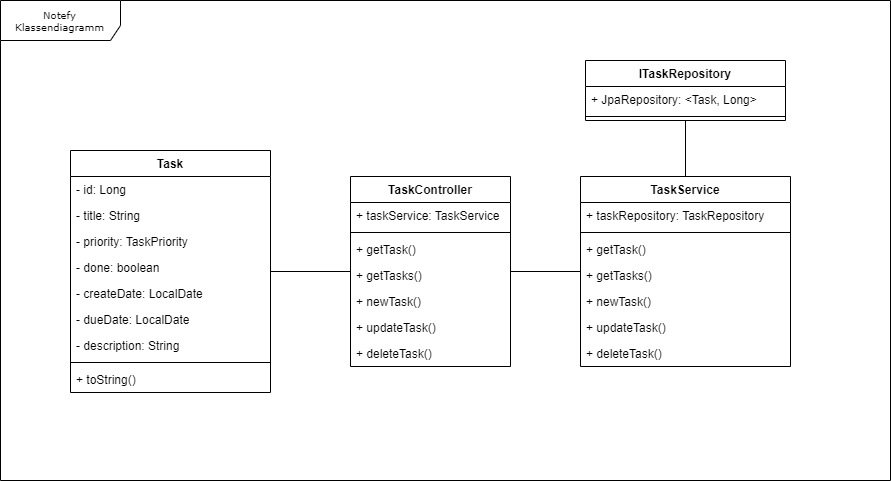

The diagram above was exported from draw.io. Its source (the exported page's mxGraphModel, read from the mxfile embedded in the PNG):
<mxGraphModel dx="1105" dy="571" grid="1" gridSize="10" guides="1" tooltips="1" connect="1" arrows="1" fold="1" page="1" pageScale="1" pageWidth="850" pageHeight="1100" background="none" math="0" shadow="0">
  <root>
    <mxCell id="0" />
    <mxCell id="1" parent="0" />
    <mxCell id="17acba5748e5396b-1" value="Notefy Klassendiagramm" style="shape=umlFrame;whiteSpace=wrap;html=1;rounded=0;shadow=0;comic=0;labelBackgroundColor=none;strokeWidth=1;fontFamily=Verdana;fontSize=10;align=center;width=120;height=40;fillColor=#FFFFFF;swimlaneFillColor=#FFFFFF;" parent="1" vertex="1">
      <mxGeometry x="60" y="70" width="890" height="480" as="geometry" />
    </mxCell>
    <mxCell id="5d2195bd80daf111-38" style="edgeStyle=orthogonalEdgeStyle;rounded=0;html=1;dashed=1;labelBackgroundColor=none;startFill=0;endArrow=open;endFill=0;endSize=10;fontFamily=Verdana;fontSize=10;" parent="1" edge="1">
      <mxGeometry relative="1" as="geometry">
        <Array as="points">
          <mxPoint x="590" y="721" />
        </Array>
        <mxPoint x="650" y="721" as="sourcePoint" />
      </mxGeometry>
    </mxCell>
    <mxCell id="5d2195bd80daf111-40" style="edgeStyle=orthogonalEdgeStyle;rounded=0;html=1;dashed=1;labelBackgroundColor=none;startFill=0;endArrow=open;endFill=0;endSize=10;fontFamily=Verdana;fontSize=10;" parent="1" edge="1">
      <mxGeometry relative="1" as="geometry">
        <Array as="points" />
        <mxPoint x="730" y="814" as="sourcePoint" />
      </mxGeometry>
    </mxCell>
    <mxCell id="5d2195bd80daf111-39" style="edgeStyle=orthogonalEdgeStyle;rounded=0;html=1;dashed=1;labelBackgroundColor=none;startFill=0;endArrow=open;endFill=0;endSize=10;fontFamily=Verdana;fontSize=10;" parent="1" edge="1">
      <mxGeometry relative="1" as="geometry">
        <mxPoint x="730" y="978" as="targetPoint" />
      </mxGeometry>
    </mxCell>
    <mxCell id="5d2195bd80daf111-41" style="edgeStyle=orthogonalEdgeStyle;rounded=0;html=1;dashed=1;labelBackgroundColor=none;startFill=0;endArrow=open;endFill=0;endSize=10;fontFamily=Verdana;fontSize=10;" parent="1" edge="1">
      <mxGeometry relative="1" as="geometry">
        <Array as="points" />
        <mxPoint x="730" y="603" as="sourcePoint" />
      </mxGeometry>
    </mxCell>
    <mxCell id="5d2195bd80daf111-35" style="edgeStyle=orthogonalEdgeStyle;rounded=0;html=1;dashed=1;labelBackgroundColor=none;startFill=0;endArrow=open;endFill=0;endSize=10;fontFamily=Verdana;fontSize=10;" parent="1" edge="1">
      <mxGeometry relative="1" as="geometry">
        <Array as="points">
          <mxPoint x="545" y="970" />
          <mxPoint x="545" y="970" />
        </Array>
        <mxPoint x="545" y="963" as="sourcePoint" />
      </mxGeometry>
    </mxCell>
    <mxCell id="5d2195bd80daf111-36" style="edgeStyle=orthogonalEdgeStyle;rounded=0;html=1;dashed=1;labelBackgroundColor=none;startFill=0;endArrow=open;endFill=0;endSize=10;fontFamily=Verdana;fontSize=10;" parent="1" edge="1">
      <mxGeometry relative="1" as="geometry">
        <Array as="points">
          <mxPoint x="550" y="520" />
        </Array>
        <mxPoint x="490" y="520" as="targetPoint" />
      </mxGeometry>
    </mxCell>
    <mxCell id="5d2195bd80daf111-34" style="edgeStyle=orthogonalEdgeStyle;rounded=0;html=1;dashed=1;labelBackgroundColor=none;startFill=0;endArrow=open;endFill=0;endSize=10;fontFamily=Verdana;fontSize=10;" parent="1" edge="1">
      <mxGeometry relative="1" as="geometry">
        <Array as="points">
          <mxPoint x="410" y="1029" />
          <mxPoint x="410" y="1029" />
        </Array>
        <mxPoint x="380" y="1029" as="sourcePoint" />
      </mxGeometry>
    </mxCell>
    <mxCell id="5d2195bd80daf111-26" style="edgeStyle=orthogonalEdgeStyle;rounded=0;html=1;dashed=1;labelBackgroundColor=none;startFill=0;endArrow=open;endFill=0;endSize=10;fontFamily=Verdana;fontSize=10;" parent="1" edge="1">
      <mxGeometry relative="1" as="geometry">
        <Array as="points" />
        <mxPoint x="640" y="300" as="sourcePoint" />
      </mxGeometry>
    </mxCell>
    <mxCell id="5d2195bd80daf111-21" style="edgeStyle=orthogonalEdgeStyle;rounded=0;html=1;labelBackgroundColor=none;startFill=0;endArrow=open;endFill=0;endSize=10;fontFamily=Verdana;fontSize=10;dashed=1;" parent="1" edge="1">
      <mxGeometry relative="1" as="geometry">
        <mxPoint x="250" y="157" as="sourcePoint" />
      </mxGeometry>
    </mxCell>
    <mxCell id="5d2195bd80daf111-22" style="edgeStyle=orthogonalEdgeStyle;rounded=0;html=1;exitX=1;exitY=0.75;dashed=1;labelBackgroundColor=none;startFill=0;endArrow=open;endFill=0;endSize=10;fontFamily=Verdana;fontSize=10;" parent="1" edge="1">
      <mxGeometry relative="1" as="geometry">
        <Array as="points">
          <mxPoint x="530" y="192" />
          <mxPoint x="530" y="142" />
        </Array>
        <mxPoint x="250" y="192" as="sourcePoint" />
      </mxGeometry>
    </mxCell>
    <mxCell id="5d2195bd80daf111-23" style="edgeStyle=orthogonalEdgeStyle;rounded=0;html=1;dashed=1;labelBackgroundColor=none;startFill=0;endArrow=open;endFill=0;endSize=10;fontFamily=Verdana;fontSize=10;" parent="1" edge="1">
      <mxGeometry relative="1" as="geometry">
        <Array as="points">
          <mxPoint x="320" y="290" />
          <mxPoint x="320" y="120" />
        </Array>
        <mxPoint x="350" y="120" as="targetPoint" />
      </mxGeometry>
    </mxCell>
    <mxCell id="5d2195bd80daf111-24" style="edgeStyle=orthogonalEdgeStyle;rounded=0;html=1;dashed=1;labelBackgroundColor=none;startFill=0;endArrow=open;endFill=0;endSize=10;fontFamily=Verdana;fontSize=10;" parent="1" edge="1">
      <mxGeometry relative="1" as="geometry">
        <Array as="points">
          <mxPoint x="350" y="310" />
          <mxPoint x="350" y="210" />
          <mxPoint x="550" y="210" />
          <mxPoint x="550" y="160" />
        </Array>
        <mxPoint x="580" y="160" as="targetPoint" />
      </mxGeometry>
    </mxCell>
    <mxCell id="5d2195bd80daf111-25" style="edgeStyle=orthogonalEdgeStyle;rounded=0;html=1;dashed=1;labelBackgroundColor=none;startFill=0;endArrow=open;endFill=0;endSize=10;fontFamily=Verdana;fontSize=10;" parent="1" edge="1">
      <mxGeometry relative="1" as="geometry">
        <Array as="points">
          <mxPoint x="370" y="340" />
          <mxPoint x="370" y="300" />
        </Array>
        <mxPoint x="450" y="300" as="targetPoint" />
      </mxGeometry>
    </mxCell>
    <mxCell id="5d2195bd80daf111-27" style="edgeStyle=orthogonalEdgeStyle;rounded=0;html=1;exitX=1;exitY=0.75;dashed=1;labelBackgroundColor=none;startFill=0;endArrow=open;endFill=0;endSize=10;fontFamily=Verdana;fontSize=10;" parent="1" edge="1">
      <mxGeometry relative="1" as="geometry">
        <Array as="points">
          <mxPoint x="320" y="375" />
          <mxPoint x="320" y="440" />
        </Array>
        <mxPoint x="250" y="375" as="sourcePoint" />
      </mxGeometry>
    </mxCell>
    <mxCell id="5d2195bd80daf111-28" style="edgeStyle=orthogonalEdgeStyle;rounded=0;html=1;dashed=1;labelBackgroundColor=none;startFill=0;endArrow=open;endFill=0;endSize=10;fontFamily=Verdana;fontSize=10;" parent="1" edge="1">
      <mxGeometry relative="1" as="geometry">
        <Array as="points">
          <mxPoint x="320" y="490" />
          <mxPoint x="320" y="460" />
        </Array>
        <mxPoint x="380" y="460" as="targetPoint" />
      </mxGeometry>
    </mxCell>
    <mxCell id="5d2195bd80daf111-29" style="edgeStyle=orthogonalEdgeStyle;rounded=0;html=1;dashed=1;labelBackgroundColor=none;startFill=0;endArrow=open;endFill=0;endSize=10;fontFamily=Verdana;fontSize=10;" parent="1" edge="1">
      <mxGeometry relative="1" as="geometry">
        <mxPoint x="250" y="520" as="sourcePoint" />
      </mxGeometry>
    </mxCell>
    <mxCell id="5d2195bd80daf111-30" style="edgeStyle=orthogonalEdgeStyle;rounded=0;html=1;dashed=1;labelBackgroundColor=none;startFill=0;endArrow=open;endFill=0;endSize=10;fontFamily=Verdana;fontSize=10;" parent="1" edge="1">
      <mxGeometry relative="1" as="geometry">
        <Array as="points">
          <mxPoint x="300" y="580" />
          <mxPoint x="300" y="642" />
        </Array>
        <mxPoint x="250" y="580" as="sourcePoint" />
      </mxGeometry>
    </mxCell>
    <mxCell id="5d2195bd80daf111-31" style="edgeStyle=orthogonalEdgeStyle;rounded=0;html=1;dashed=1;labelBackgroundColor=none;startFill=0;endArrow=open;endFill=0;endSize=10;fontFamily=Verdana;fontSize=10;" parent="1" edge="1">
      <mxGeometry relative="1" as="geometry">
        <Array as="points">
          <mxPoint x="350" y="560" />
          <mxPoint x="350" y="560" />
        </Array>
        <mxPoint x="250" y="560" as="sourcePoint" />
      </mxGeometry>
    </mxCell>
    <mxCell id="5d2195bd80daf111-32" style="edgeStyle=orthogonalEdgeStyle;rounded=0;html=1;dashed=1;labelBackgroundColor=none;startFill=0;endArrow=open;endFill=0;endSize=10;fontFamily=Verdana;fontSize=10;" parent="1" edge="1">
      <mxGeometry relative="1" as="geometry">
        <Array as="points">
          <mxPoint x="170" y="780" />
        </Array>
        <mxPoint x="170" y="590" as="sourcePoint" />
      </mxGeometry>
    </mxCell>
    <mxCell id="5d2195bd80daf111-33" style="edgeStyle=orthogonalEdgeStyle;rounded=0;html=1;dashed=1;labelBackgroundColor=none;startFill=0;endArrow=open;endFill=0;endSize=10;fontFamily=Verdana;fontSize=10;" parent="1" edge="1">
      <mxGeometry relative="1" as="geometry">
        <Array as="points">
          <mxPoint x="140" y="978" />
        </Array>
        <mxPoint x="140" y="590" as="sourcePoint" />
      </mxGeometry>
    </mxCell>
    <mxCell id="5d2195bd80daf111-37" style="edgeStyle=orthogonalEdgeStyle;rounded=0;html=1;dashed=1;labelBackgroundColor=none;startFill=0;endArrow=open;endFill=0;endSize=10;fontFamily=Verdana;fontSize=10;" parent="1" edge="1">
      <mxGeometry relative="1" as="geometry">
        <Array as="points">
          <mxPoint x="570" y="590" />
        </Array>
        <mxPoint x="650" y="590" as="sourcePoint" />
      </mxGeometry>
    </mxCell>
    <mxCell id="ABCqlvxiUD7_qUjg65Ew-1" value="Task" style="swimlane;fontStyle=1;align=center;verticalAlign=top;childLayout=stackLayout;horizontal=1;startSize=26;horizontalStack=0;resizeParent=1;resizeParentMax=0;resizeLast=0;collapsible=1;marginBottom=0;whiteSpace=wrap;html=1;" parent="1" vertex="1">
      <mxGeometry x="130" y="220" width="200" height="242" as="geometry" />
    </mxCell>
    <mxCell id="B5-DLyNXHIRyp1K11bOm-4" value="- id: Long" style="text;strokeColor=none;fillColor=none;align=left;verticalAlign=top;spacingLeft=4;spacingRight=4;overflow=hidden;rotatable=0;points=[[0,0.5],[1,0.5]];portConstraint=eastwest;whiteSpace=wrap;html=1;" parent="ABCqlvxiUD7_qUjg65Ew-1" vertex="1">
      <mxGeometry y="26" width="200" height="26" as="geometry" />
    </mxCell>
    <mxCell id="oSqvLpiOp7qgENy1_plP-5" value="- title: String" style="text;strokeColor=none;fillColor=none;align=left;verticalAlign=top;spacingLeft=4;spacingRight=4;overflow=hidden;rotatable=0;points=[[0,0.5],[1,0.5]];portConstraint=eastwest;whiteSpace=wrap;html=1;" vertex="1" parent="ABCqlvxiUD7_qUjg65Ew-1">
      <mxGeometry y="52" width="200" height="26" as="geometry" />
    </mxCell>
    <mxCell id="B5-DLyNXHIRyp1K11bOm-3" value="- priority: TaskPriority" style="text;strokeColor=none;fillColor=none;align=left;verticalAlign=top;spacingLeft=4;spacingRight=4;overflow=hidden;rotatable=0;points=[[0,0.5],[1,0.5]];portConstraint=eastwest;whiteSpace=wrap;html=1;" parent="ABCqlvxiUD7_qUjg65Ew-1" vertex="1">
      <mxGeometry y="78" width="200" height="26" as="geometry" />
    </mxCell>
    <mxCell id="B5-DLyNXHIRyp1K11bOm-2" value="- done: boolean" style="text;strokeColor=none;fillColor=none;align=left;verticalAlign=top;spacingLeft=4;spacingRight=4;overflow=hidden;rotatable=0;points=[[0,0.5],[1,0.5]];portConstraint=eastwest;whiteSpace=wrap;html=1;" parent="ABCqlvxiUD7_qUjg65Ew-1" vertex="1">
      <mxGeometry y="104" width="200" height="26" as="geometry" />
    </mxCell>
    <mxCell id="B5-DLyNXHIRyp1K11bOm-20" value="- createDate: LocalDate" style="text;strokeColor=none;fillColor=none;align=left;verticalAlign=top;spacingLeft=4;spacingRight=4;overflow=hidden;rotatable=0;points=[[0,0.5],[1,0.5]];portConstraint=eastwest;whiteSpace=wrap;html=1;" parent="ABCqlvxiUD7_qUjg65Ew-1" vertex="1">
      <mxGeometry y="130" width="200" height="26" as="geometry" />
    </mxCell>
    <mxCell id="B5-DLyNXHIRyp1K11bOm-21" value="- dueDate: LocalDate" style="text;strokeColor=none;fillColor=none;align=left;verticalAlign=top;spacingLeft=4;spacingRight=4;overflow=hidden;rotatable=0;points=[[0,0.5],[1,0.5]];portConstraint=eastwest;whiteSpace=wrap;html=1;" parent="ABCqlvxiUD7_qUjg65Ew-1" vertex="1">
      <mxGeometry y="156" width="200" height="26" as="geometry" />
    </mxCell>
    <mxCell id="B5-DLyNXHIRyp1K11bOm-1" value="- description: String" style="text;strokeColor=none;fillColor=none;align=left;verticalAlign=top;spacingLeft=4;spacingRight=4;overflow=hidden;rotatable=0;points=[[0,0.5],[1,0.5]];portConstraint=eastwest;whiteSpace=wrap;html=1;" parent="ABCqlvxiUD7_qUjg65Ew-1" vertex="1">
      <mxGeometry y="182" width="200" height="26" as="geometry" />
    </mxCell>
    <mxCell id="ABCqlvxiUD7_qUjg65Ew-3" value="" style="line;strokeWidth=1;fillColor=none;align=left;verticalAlign=middle;spacingTop=-1;spacingLeft=3;spacingRight=3;rotatable=0;labelPosition=right;points=[];portConstraint=eastwest;strokeColor=inherit;" parent="ABCqlvxiUD7_qUjg65Ew-1" vertex="1">
      <mxGeometry y="208" width="200" height="8" as="geometry" />
    </mxCell>
    <mxCell id="lDnBFvjo9Dsh2JkjUyYd-18" value="+ toString()" style="text;strokeColor=none;fillColor=none;align=left;verticalAlign=top;spacingLeft=4;spacingRight=4;overflow=hidden;rotatable=0;points=[[0,0.5],[1,0.5]];portConstraint=eastwest;whiteSpace=wrap;html=1;" parent="ABCqlvxiUD7_qUjg65Ew-1" vertex="1">
      <mxGeometry y="216" width="200" height="26" as="geometry" />
    </mxCell>
    <mxCell id="B5-DLyNXHIRyp1K11bOm-5" value="ITaskRepository" style="swimlane;fontStyle=1;align=center;verticalAlign=top;childLayout=stackLayout;horizontal=1;startSize=26;horizontalStack=0;resizeParent=1;resizeParentMax=0;resizeLast=0;collapsible=1;marginBottom=0;whiteSpace=wrap;html=1;" parent="1" vertex="1">
      <mxGeometry x="645" y="130" width="200" height="60" as="geometry" />
    </mxCell>
    <mxCell id="B5-DLyNXHIRyp1K11bOm-6" value="+ JpaRepository: &amp;lt;Task, Long&amp;gt;" style="text;strokeColor=none;fillColor=none;align=left;verticalAlign=top;spacingLeft=4;spacingRight=4;overflow=hidden;rotatable=0;points=[[0,0.5],[1,0.5]];portConstraint=eastwest;whiteSpace=wrap;html=1;" parent="B5-DLyNXHIRyp1K11bOm-5" vertex="1">
      <mxGeometry y="26" width="200" height="26" as="geometry" />
    </mxCell>
    <mxCell id="B5-DLyNXHIRyp1K11bOm-11" value="" style="line;strokeWidth=1;fillColor=none;align=left;verticalAlign=middle;spacingTop=-1;spacingLeft=3;spacingRight=3;rotatable=0;labelPosition=right;points=[];portConstraint=eastwest;strokeColor=inherit;" parent="B5-DLyNXHIRyp1K11bOm-5" vertex="1">
      <mxGeometry y="52" width="200" height="8" as="geometry" />
    </mxCell>
    <mxCell id="B5-DLyNXHIRyp1K11bOm-35" value="TaskController" style="swimlane;fontStyle=1;align=center;verticalAlign=top;childLayout=stackLayout;horizontal=1;startSize=26;horizontalStack=0;resizeParent=1;resizeParentMax=0;resizeLast=0;collapsible=1;marginBottom=0;whiteSpace=wrap;html=1;" parent="1" vertex="1">
      <mxGeometry x="410" y="246" width="160" height="190" as="geometry" />
    </mxCell>
    <mxCell id="B5-DLyNXHIRyp1K11bOm-37" value="+ taskService: TaskService" style="text;strokeColor=none;fillColor=none;align=left;verticalAlign=top;spacingLeft=4;spacingRight=4;overflow=hidden;rotatable=0;points=[[0,0.5],[1,0.5]];portConstraint=eastwest;whiteSpace=wrap;html=1;" parent="B5-DLyNXHIRyp1K11bOm-35" vertex="1">
      <mxGeometry y="26" width="160" height="26" as="geometry" />
    </mxCell>
    <mxCell id="B5-DLyNXHIRyp1K11bOm-41" value="" style="line;strokeWidth=1;fillColor=none;align=left;verticalAlign=middle;spacingTop=-1;spacingLeft=3;spacingRight=3;rotatable=0;labelPosition=right;points=[];portConstraint=eastwest;strokeColor=inherit;" parent="B5-DLyNXHIRyp1K11bOm-35" vertex="1">
      <mxGeometry y="52" width="160" height="8" as="geometry" />
    </mxCell>
    <mxCell id="B5-DLyNXHIRyp1K11bOm-42" value="+ getTask()" style="text;strokeColor=none;fillColor=none;align=left;verticalAlign=top;spacingLeft=4;spacingRight=4;overflow=hidden;rotatable=0;points=[[0,0.5],[1,0.5]];portConstraint=eastwest;whiteSpace=wrap;html=1;" parent="B5-DLyNXHIRyp1K11bOm-35" vertex="1">
      <mxGeometry y="60" width="160" height="26" as="geometry" />
    </mxCell>
    <mxCell id="oSqvLpiOp7qgENy1_plP-1" value="+ getTasks()" style="text;strokeColor=none;fillColor=none;align=left;verticalAlign=top;spacingLeft=4;spacingRight=4;overflow=hidden;rotatable=0;points=[[0,0.5],[1,0.5]];portConstraint=eastwest;whiteSpace=wrap;html=1;" vertex="1" parent="B5-DLyNXHIRyp1K11bOm-35">
      <mxGeometry y="86" width="160" height="26" as="geometry" />
    </mxCell>
    <mxCell id="oSqvLpiOp7qgENy1_plP-2" value="+ newTask()" style="text;strokeColor=none;fillColor=none;align=left;verticalAlign=top;spacingLeft=4;spacingRight=4;overflow=hidden;rotatable=0;points=[[0,0.5],[1,0.5]];portConstraint=eastwest;whiteSpace=wrap;html=1;" vertex="1" parent="B5-DLyNXHIRyp1K11bOm-35">
      <mxGeometry y="112" width="160" height="26" as="geometry" />
    </mxCell>
    <mxCell id="oSqvLpiOp7qgENy1_plP-3" value="+ updateTask()" style="text;strokeColor=none;fillColor=none;align=left;verticalAlign=top;spacingLeft=4;spacingRight=4;overflow=hidden;rotatable=0;points=[[0,0.5],[1,0.5]];portConstraint=eastwest;whiteSpace=wrap;html=1;" vertex="1" parent="B5-DLyNXHIRyp1K11bOm-35">
      <mxGeometry y="138" width="160" height="26" as="geometry" />
    </mxCell>
    <mxCell id="oSqvLpiOp7qgENy1_plP-4" value="+ deleteTask()" style="text;strokeColor=none;fillColor=none;align=left;verticalAlign=top;spacingLeft=4;spacingRight=4;overflow=hidden;rotatable=0;points=[[0,0.5],[1,0.5]];portConstraint=eastwest;whiteSpace=wrap;html=1;" vertex="1" parent="B5-DLyNXHIRyp1K11bOm-35">
      <mxGeometry y="164" width="160" height="26" as="geometry" />
    </mxCell>
    <mxCell id="oSqvLpiOp7qgENy1_plP-6" value="TaskService" style="swimlane;fontStyle=1;align=center;verticalAlign=top;childLayout=stackLayout;horizontal=1;startSize=26;horizontalStack=0;resizeParent=1;resizeParentMax=0;resizeLast=0;collapsible=1;marginBottom=0;whiteSpace=wrap;html=1;" vertex="1" parent="1">
      <mxGeometry x="640" y="246" width="210" height="190" as="geometry" />
    </mxCell>
    <mxCell id="oSqvLpiOp7qgENy1_plP-7" value="+ taskRepository: TaskRepository" style="text;strokeColor=none;fillColor=none;align=left;verticalAlign=top;spacingLeft=4;spacingRight=4;overflow=hidden;rotatable=0;points=[[0,0.5],[1,0.5]];portConstraint=eastwest;whiteSpace=wrap;html=1;" vertex="1" parent="oSqvLpiOp7qgENy1_plP-6">
      <mxGeometry y="26" width="210" height="26" as="geometry" />
    </mxCell>
    <mxCell id="oSqvLpiOp7qgENy1_plP-8" value="" style="line;strokeWidth=1;fillColor=none;align=left;verticalAlign=middle;spacingTop=-1;spacingLeft=3;spacingRight=3;rotatable=0;labelPosition=right;points=[];portConstraint=eastwest;strokeColor=inherit;" vertex="1" parent="oSqvLpiOp7qgENy1_plP-6">
      <mxGeometry y="52" width="210" height="8" as="geometry" />
    </mxCell>
    <mxCell id="oSqvLpiOp7qgENy1_plP-9" value="+ getTask()" style="text;strokeColor=none;fillColor=none;align=left;verticalAlign=top;spacingLeft=4;spacingRight=4;overflow=hidden;rotatable=0;points=[[0,0.5],[1,0.5]];portConstraint=eastwest;whiteSpace=wrap;html=1;" vertex="1" parent="oSqvLpiOp7qgENy1_plP-6">
      <mxGeometry y="60" width="210" height="26" as="geometry" />
    </mxCell>
    <mxCell id="oSqvLpiOp7qgENy1_plP-10" value="+ getTasks()" style="text;strokeColor=none;fillColor=none;align=left;verticalAlign=top;spacingLeft=4;spacingRight=4;overflow=hidden;rotatable=0;points=[[0,0.5],[1,0.5]];portConstraint=eastwest;whiteSpace=wrap;html=1;" vertex="1" parent="oSqvLpiOp7qgENy1_plP-6">
      <mxGeometry y="86" width="210" height="26" as="geometry" />
    </mxCell>
    <mxCell id="oSqvLpiOp7qgENy1_plP-11" value="+ newTask()" style="text;strokeColor=none;fillColor=none;align=left;verticalAlign=top;spacingLeft=4;spacingRight=4;overflow=hidden;rotatable=0;points=[[0,0.5],[1,0.5]];portConstraint=eastwest;whiteSpace=wrap;html=1;" vertex="1" parent="oSqvLpiOp7qgENy1_plP-6">
      <mxGeometry y="112" width="210" height="26" as="geometry" />
    </mxCell>
    <mxCell id="oSqvLpiOp7qgENy1_plP-12" value="+ updateTask()" style="text;strokeColor=none;fillColor=none;align=left;verticalAlign=top;spacingLeft=4;spacingRight=4;overflow=hidden;rotatable=0;points=[[0,0.5],[1,0.5]];portConstraint=eastwest;whiteSpace=wrap;html=1;" vertex="1" parent="oSqvLpiOp7qgENy1_plP-6">
      <mxGeometry y="138" width="210" height="26" as="geometry" />
    </mxCell>
    <mxCell id="oSqvLpiOp7qgENy1_plP-13" value="+ deleteTask()" style="text;strokeColor=none;fillColor=none;align=left;verticalAlign=top;spacingLeft=4;spacingRight=4;overflow=hidden;rotatable=0;points=[[0,0.5],[1,0.5]];portConstraint=eastwest;whiteSpace=wrap;html=1;" vertex="1" parent="oSqvLpiOp7qgENy1_plP-6">
      <mxGeometry y="164" width="210" height="26" as="geometry" />
    </mxCell>
    <mxCell id="oSqvLpiOp7qgENy1_plP-17" value="" style="endArrow=none;html=1;rounded=0;" edge="1" parent="1" source="B5-DLyNXHIRyp1K11bOm-35" target="ABCqlvxiUD7_qUjg65Ew-1">
      <mxGeometry width="50" height="50" relative="1" as="geometry">
        <mxPoint x="510" y="380" as="sourcePoint" />
        <mxPoint x="560" y="330" as="targetPoint" />
      </mxGeometry>
    </mxCell>
    <mxCell id="oSqvLpiOp7qgENy1_plP-19" value="" style="endArrow=none;html=1;rounded=0;" edge="1" parent="1" source="oSqvLpiOp7qgENy1_plP-6" target="B5-DLyNXHIRyp1K11bOm-5">
      <mxGeometry width="50" height="50" relative="1" as="geometry">
        <mxPoint x="510" y="380" as="sourcePoint" />
        <mxPoint x="560" y="330" as="targetPoint" />
      </mxGeometry>
    </mxCell>
    <mxCell id="oSqvLpiOp7qgENy1_plP-20" value="" style="endArrow=none;html=1;rounded=0;" edge="1" parent="1" source="B5-DLyNXHIRyp1K11bOm-35" target="oSqvLpiOp7qgENy1_plP-6">
      <mxGeometry width="50" height="50" relative="1" as="geometry">
        <mxPoint x="520" y="360" as="sourcePoint" />
        <mxPoint x="570" y="310" as="targetPoint" />
      </mxGeometry>
    </mxCell>
  </root>
</mxGraphModel>